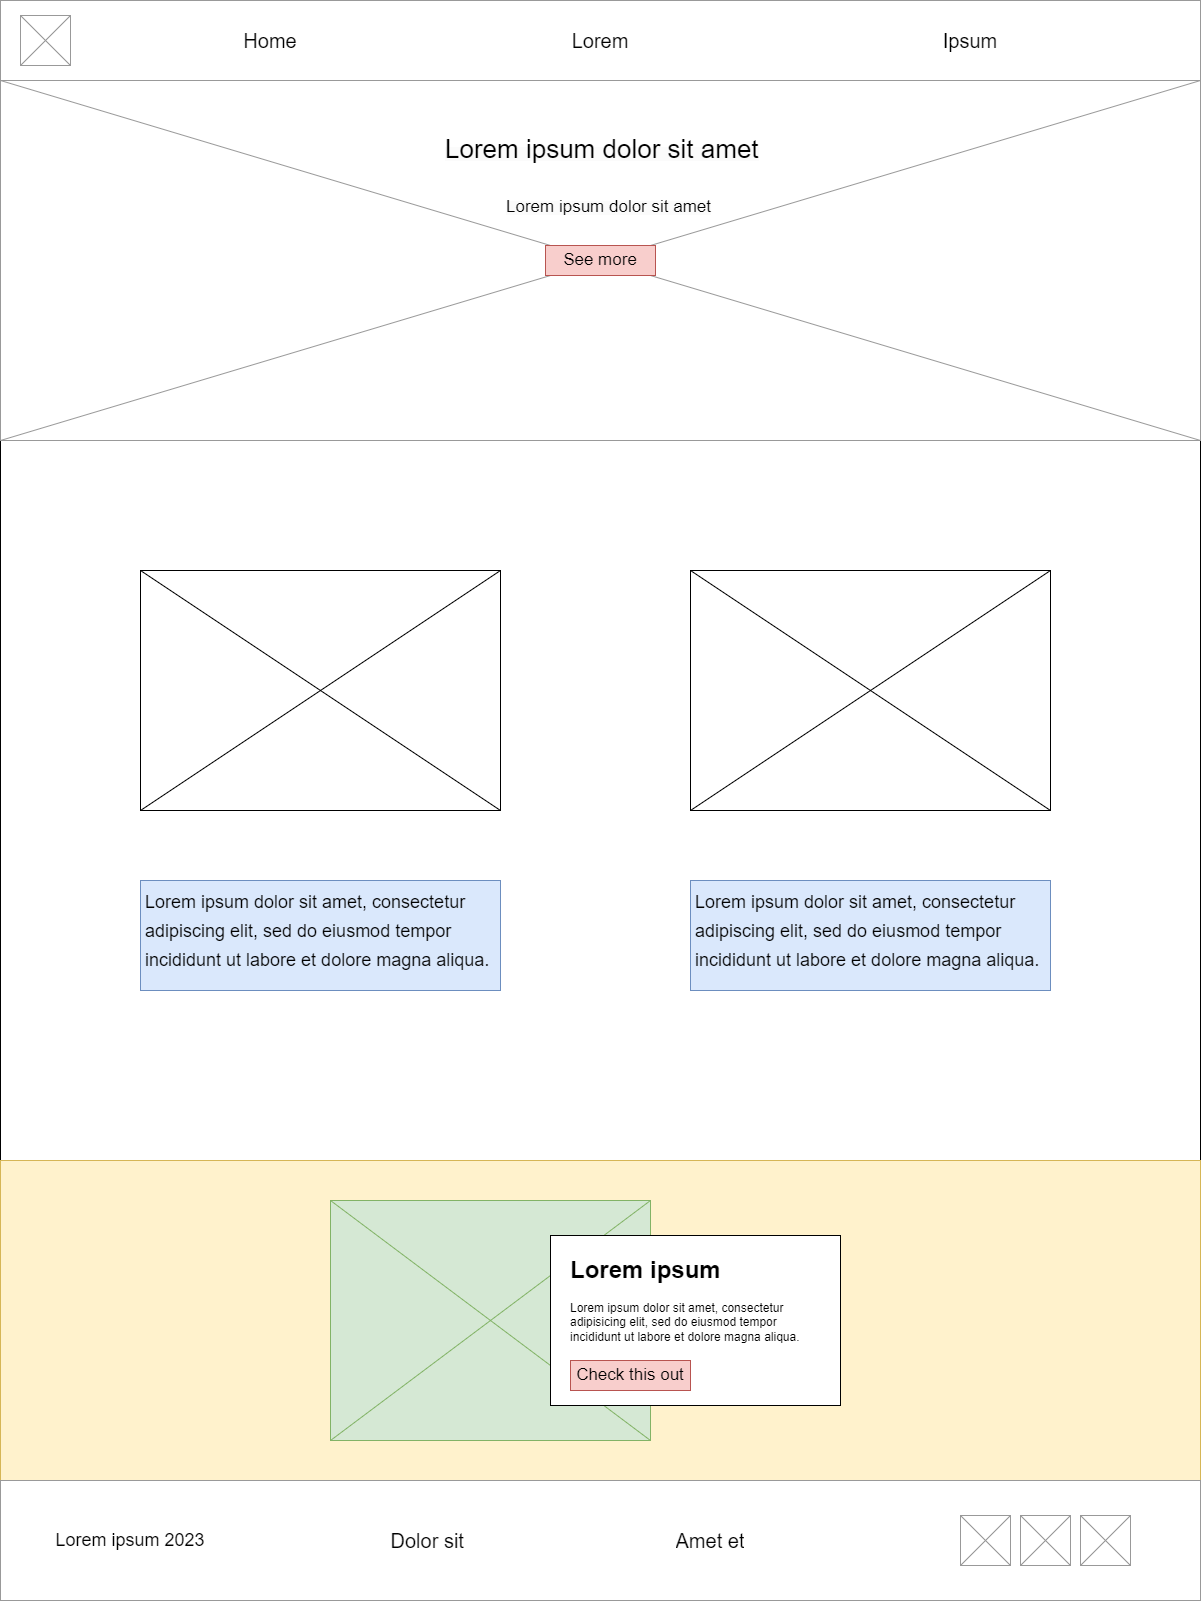

The diagram above was exported from draw.io. Its source (the exported page's mxGraphModel, read from the mxfile embedded in the PNG):
<mxGraphModel dx="1195" dy="658" grid="1" gridSize="10" guides="1" tooltips="1" connect="1" arrows="1" fold="1" page="1" pageScale="1" pageWidth="1200" pageHeight="1600" math="0" shadow="0">
  <root>
    <mxCell id="0" />
    <mxCell id="1" parent="0" />
    <mxCell id="JZqSGf0jrkRXuqxYmdZ_-57" value="" style="rounded=0;whiteSpace=wrap;html=1;" vertex="1" parent="1">
      <mxGeometry y="440" width="1200" height="720" as="geometry" />
    </mxCell>
    <mxCell id="JZqSGf0jrkRXuqxYmdZ_-37" value="" style="strokeWidth=1;shadow=0;dashed=0;align=center;html=1;shape=mxgraph.mockup.forms.rrect;rSize=0;strokeColor=#d6b656;fillColor=#fff2cc;" vertex="1" parent="1">
      <mxGeometry y="1160" width="1200" height="320" as="geometry" />
    </mxCell>
    <mxCell id="JZqSGf0jrkRXuqxYmdZ_-11" value="" style="strokeWidth=1;shadow=0;dashed=0;align=center;html=1;shape=mxgraph.mockup.forms.rrect;rSize=0;strokeColor=#999999;" vertex="1" parent="1">
      <mxGeometry width="1200" height="80" as="geometry" />
    </mxCell>
    <mxCell id="JZqSGf0jrkRXuqxYmdZ_-10" value="" style="verticalLabelPosition=bottom;shadow=0;dashed=0;align=center;html=1;verticalAlign=top;strokeWidth=1;shape=mxgraph.mockup.graphics.simpleIcon;strokeColor=#999999;fillColor=#ffffff;" vertex="1" parent="1">
      <mxGeometry x="20" y="15" width="50" height="50" as="geometry" />
    </mxCell>
    <UserObject label="&lt;span style=&quot;font-size: 20px;&quot;&gt;Ipsum&lt;/span&gt;" placeholders="1" name="Variable" id="JZqSGf0jrkRXuqxYmdZ_-18">
      <mxCell style="text;html=1;strokeColor=none;fillColor=none;align=center;verticalAlign=middle;whiteSpace=wrap;overflow=hidden;" vertex="1" parent="1">
        <mxGeometry x="930" y="20" width="80" height="40" as="geometry" />
      </mxCell>
    </UserObject>
    <UserObject label="&lt;font style=&quot;font-size: 20px;&quot;&gt;Home&lt;/font&gt;" placeholders="1" name="Variable" id="JZqSGf0jrkRXuqxYmdZ_-19">
      <mxCell style="text;html=1;strokeColor=none;fillColor=none;align=center;verticalAlign=middle;whiteSpace=wrap;overflow=hidden;" vertex="1" parent="1">
        <mxGeometry x="230" y="20" width="80" height="40" as="geometry" />
      </mxCell>
    </UserObject>
    <UserObject label="&lt;font style=&quot;font-size: 20px;&quot;&gt;Lorem&lt;/font&gt;" placeholders="1" name="Variable" id="JZqSGf0jrkRXuqxYmdZ_-20">
      <mxCell style="text;html=1;strokeColor=none;fillColor=none;align=center;verticalAlign=middle;whiteSpace=wrap;overflow=hidden;" vertex="1" parent="1">
        <mxGeometry x="560" y="20" width="80" height="40" as="geometry" />
      </mxCell>
    </UserObject>
    <mxCell id="JZqSGf0jrkRXuqxYmdZ_-21" value="" style="verticalLabelPosition=bottom;shadow=0;dashed=0;align=center;html=1;verticalAlign=top;strokeWidth=1;shape=mxgraph.mockup.graphics.simpleIcon;strokeColor=#999999;fillColor=#ffffff;" vertex="1" parent="1">
      <mxGeometry y="80" width="1200" height="360" as="geometry" />
    </mxCell>
    <mxCell id="JZqSGf0jrkRXuqxYmdZ_-23" value="" style="strokeWidth=1;shadow=0;dashed=0;align=center;html=1;shape=mxgraph.mockup.forms.rrect;rSize=0;strokeColor=#999999;" vertex="1" parent="1">
      <mxGeometry y="1480" width="1200" height="120" as="geometry" />
    </mxCell>
    <UserObject label="&lt;font style=&quot;font-size: 18px;&quot;&gt;Lorem ipsum 2023&lt;/font&gt;" placeholders="1" name="Variable" id="JZqSGf0jrkRXuqxYmdZ_-24">
      <mxCell style="text;html=1;strokeColor=none;fillColor=none;align=center;verticalAlign=middle;whiteSpace=wrap;overflow=hidden;" vertex="1" parent="1">
        <mxGeometry x="40" y="1520" width="180" height="40" as="geometry" />
      </mxCell>
    </UserObject>
    <mxCell id="JZqSGf0jrkRXuqxYmdZ_-26" value="" style="verticalLabelPosition=bottom;shadow=0;dashed=0;align=center;html=1;verticalAlign=top;strokeWidth=1;shape=mxgraph.mockup.graphics.simpleIcon;strokeColor=#999999;fillColor=#ffffff;" vertex="1" parent="1">
      <mxGeometry x="1080" y="1515" width="50" height="50" as="geometry" />
    </mxCell>
    <mxCell id="JZqSGf0jrkRXuqxYmdZ_-27" value="" style="verticalLabelPosition=bottom;shadow=0;dashed=0;align=center;html=1;verticalAlign=top;strokeWidth=1;shape=mxgraph.mockup.graphics.simpleIcon;strokeColor=#999999;fillColor=#ffffff;" vertex="1" parent="1">
      <mxGeometry x="960" y="1515" width="50" height="50" as="geometry" />
    </mxCell>
    <mxCell id="JZqSGf0jrkRXuqxYmdZ_-28" value="" style="verticalLabelPosition=bottom;shadow=0;dashed=0;align=center;html=1;verticalAlign=top;strokeWidth=1;shape=mxgraph.mockup.graphics.simpleIcon;strokeColor=#999999;fillColor=#ffffff;" vertex="1" parent="1">
      <mxGeometry x="1020" y="1515" width="50" height="50" as="geometry" />
    </mxCell>
    <UserObject label="&lt;font style=&quot;font-size: 20px;&quot;&gt;Dolor sit&amp;nbsp;&lt;/font&gt;" placeholders="1" name="Variable" id="JZqSGf0jrkRXuqxYmdZ_-29">
      <mxCell style="text;html=1;strokeColor=none;fillColor=none;align=center;verticalAlign=middle;whiteSpace=wrap;overflow=hidden;" vertex="1" parent="1">
        <mxGeometry x="380" y="1520" width="100" height="40" as="geometry" />
      </mxCell>
    </UserObject>
    <UserObject label="&lt;font style=&quot;font-size: 20px;&quot;&gt;Amet et&lt;/font&gt;" placeholders="1" name="Variable" id="JZqSGf0jrkRXuqxYmdZ_-32">
      <mxCell style="text;html=1;strokeColor=none;fillColor=none;align=center;verticalAlign=middle;whiteSpace=wrap;overflow=hidden;" vertex="1" parent="1">
        <mxGeometry x="660" y="1520" width="100" height="40" as="geometry" />
      </mxCell>
    </UserObject>
    <mxCell id="JZqSGf0jrkRXuqxYmdZ_-38" value="" style="verticalLabelPosition=bottom;shadow=0;dashed=0;align=center;html=1;verticalAlign=top;strokeWidth=1;shape=mxgraph.mockup.graphics.simpleIcon;strokeColor=#82b366;fillColor=#d5e8d4;" vertex="1" parent="1">
      <mxGeometry x="330" y="1200" width="320" height="240" as="geometry" />
    </mxCell>
    <mxCell id="JZqSGf0jrkRXuqxYmdZ_-42" value="" style="rounded=0;whiteSpace=wrap;html=1;fontColor=#999999;" vertex="1" parent="1">
      <mxGeometry x="550" y="1235" width="290" height="170" as="geometry" />
    </mxCell>
    <mxCell id="JZqSGf0jrkRXuqxYmdZ_-41" value="&lt;h1&gt;Lorem ipsum&lt;br&gt;&lt;/h1&gt;&lt;p style=&quot;&quot;&gt;Lorem ipsum dolor sit amet, consectetur adipisicing elit, sed do eiusmod tempor incididunt ut labore et dolore magna aliqua.&lt;/p&gt;" style="text;html=1;strokeColor=none;fillColor=none;spacing=5;spacingTop=-20;whiteSpace=wrap;overflow=hidden;rounded=0;align=left;" vertex="1" parent="1">
      <mxGeometry x="565" y="1250" width="260" height="100" as="geometry" />
    </mxCell>
    <UserObject label="&lt;font style=&quot;font-size: 17px;&quot;&gt;Check this out&lt;/font&gt;" placeholders="1" name="Variable" id="JZqSGf0jrkRXuqxYmdZ_-46">
      <mxCell style="text;html=1;strokeColor=#b85450;fillColor=#f8cecc;align=center;verticalAlign=middle;whiteSpace=wrap;overflow=hidden;fontSize=17;strokeWidth=1;" vertex="1" parent="1">
        <mxGeometry x="570" y="1360" width="120" height="30" as="geometry" />
      </mxCell>
    </UserObject>
    <mxCell id="JZqSGf0jrkRXuqxYmdZ_-47" value="&lt;br&gt;&lt;font style=&quot;&quot;&gt;&lt;span style=&quot;border-color: var(--border-color); color: rgb(0, 0, 0); font-family: Helvetica; font-style: normal; font-variant-ligatures: normal; font-variant-caps: normal; letter-spacing: normal; orphans: 2; text-indent: 0px; text-transform: none; widows: 2; word-spacing: 0px; -webkit-text-stroke-width: 0px; text-decoration-thickness: initial; text-decoration-style: initial; text-decoration-color: initial; text-align: left; background-color: rgb(251, 251, 251);&quot;&gt;&lt;font style=&quot;font-size: 26px;&quot;&gt;Lorem ipsum dolor sit amet&lt;/font&gt;&lt;/span&gt;&lt;br style=&quot;border-color: var(--border-color); color: rgb(0, 0, 0); font-family: Helvetica; font-style: normal; font-variant-ligatures: normal; font-variant-caps: normal; letter-spacing: normal; orphans: 2; text-align: center; text-indent: 0px; text-transform: none; widows: 2; word-spacing: 0px; -webkit-text-stroke-width: 0px; background-color: rgb(251, 251, 251); text-decoration-thickness: initial; text-decoration-style: initial; text-decoration-color: initial;&quot;&gt;&lt;/font&gt;" style="text;html=1;strokeColor=none;fillColor=none;spacing=5;spacingTop=-20;whiteSpace=wrap;overflow=hidden;rounded=0;" vertex="1" parent="1">
      <mxGeometry x="440" y="130" width="337" height="40" as="geometry" />
    </mxCell>
    <mxCell id="JZqSGf0jrkRXuqxYmdZ_-48" value="&lt;span style=&quot;color: rgb(0, 0, 0); font-family: Helvetica; font-style: normal; font-variant-ligatures: normal; font-variant-caps: normal; font-weight: 400; letter-spacing: normal; orphans: 2; text-align: left; text-indent: 0px; text-transform: none; widows: 2; word-spacing: 0px; -webkit-text-stroke-width: 0px; background-color: rgb(251, 251, 251); text-decoration-thickness: initial; text-decoration-style: initial; text-decoration-color: initial; float: none; display: inline !important;&quot;&gt;&lt;font style=&quot;font-size: 17px;&quot;&gt;Lorem ipsum dolor sit amet&lt;/font&gt;&lt;/span&gt;" style="text;whiteSpace=wrap;html=1;" vertex="1" parent="1">
      <mxGeometry x="503.5" y="190" width="210" height="40" as="geometry" />
    </mxCell>
    <UserObject label="&lt;font style=&quot;font-size: 17px;&quot;&gt;See more&lt;/font&gt;" placeholders="1" name="Variable" id="JZqSGf0jrkRXuqxYmdZ_-49">
      <mxCell style="text;html=1;strokeColor=#b85450;fillColor=#f8cecc;align=center;verticalAlign=middle;whiteSpace=wrap;overflow=hidden;fontSize=17;strokeWidth=1;" vertex="1" parent="1">
        <mxGeometry x="545" y="245" width="110" height="30" as="geometry" />
      </mxCell>
    </UserObject>
    <mxCell id="JZqSGf0jrkRXuqxYmdZ_-51" value="" style="verticalLabelPosition=bottom;shadow=0;dashed=0;align=center;html=1;verticalAlign=top;strokeWidth=1;shape=mxgraph.mockup.graphics.simpleIcon;" vertex="1" parent="1">
      <mxGeometry x="140" y="570" width="360" height="240" as="geometry" />
    </mxCell>
    <mxCell id="JZqSGf0jrkRXuqxYmdZ_-63" value="&lt;h1&gt;&lt;span style=&quot;font-size: 18px; font-weight: normal; background-color: initial;&quot;&gt;Lorem ipsum dolor sit amet, consectetur adipiscing elit, sed do eiusmod tempor incididunt ut labore et dolore magna aliqua.&lt;/span&gt;&lt;br&gt;&lt;/h1&gt;" style="text;html=1;strokeColor=#6c8ebf;fillColor=#dae8fc;spacing=5;spacingTop=-20;whiteSpace=wrap;overflow=hidden;rounded=0;" vertex="1" parent="1">
      <mxGeometry x="140" y="880" width="360" height="110" as="geometry" />
    </mxCell>
    <mxCell id="JZqSGf0jrkRXuqxYmdZ_-65" value="&lt;h1&gt;&lt;span style=&quot;font-size: 18px; font-weight: normal; background-color: initial;&quot;&gt;Lorem ipsum dolor sit amet, consectetur adipiscing elit, sed do eiusmod tempor incididunt ut labore et dolore magna aliqua.&lt;/span&gt;&lt;br&gt;&lt;/h1&gt;" style="text;html=1;strokeColor=#6c8ebf;fillColor=#dae8fc;spacing=5;spacingTop=-20;whiteSpace=wrap;overflow=hidden;rounded=0;" vertex="1" parent="1">
      <mxGeometry x="690" y="880" width="360" height="110" as="geometry" />
    </mxCell>
    <mxCell id="JZqSGf0jrkRXuqxYmdZ_-67" value="" style="verticalLabelPosition=bottom;shadow=0;dashed=0;align=center;html=1;verticalAlign=top;strokeWidth=1;shape=mxgraph.mockup.graphics.simpleIcon;" vertex="1" parent="1">
      <mxGeometry x="690" y="570" width="360" height="240" as="geometry" />
    </mxCell>
  </root>
</mxGraphModel>